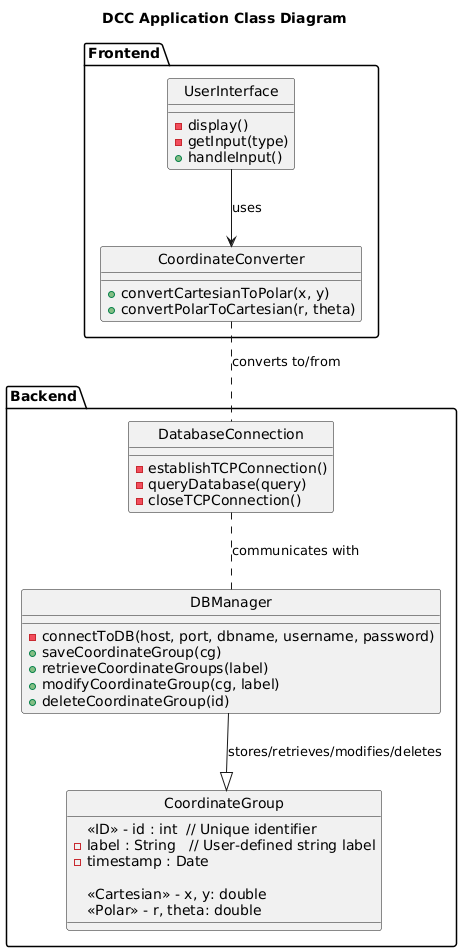

The diagram above was rendered by PlantUML. Its source (embedded in the PNG):
@startuml
title DCC Application Class Diagram

!define package_style rect #FFFFFF " "
skinparam componentStyle uml2
skinparam defaultFontName Arial, helvetica
skinparam sequenceMessageFontName Arial,helvetica
hide circle

package Frontend {
    class UserInterface {
        - display()
        - getInput(type)
        + handleInput()
    }

    class CoordinateConverter {
        + convertCartesianToPolar(x, y)
        + convertPolarToCartesian(r, theta)
    }
}

package Backend {
    class DatabaseConnection {
        - establishTCPConnection()
        - queryDatabase(query)
        - closeTCPConnection()
    }

    class DBManager {
        - connectToDB(host, port, dbname, username, password)
        + saveCoordinateGroup(cg)
        + retrieveCoordinateGroups(label)
        + modifyCoordinateGroup(cg, label)
        + deleteCoordinateGroup(id)
    }

    class CoordinateGroup {
        <<ID>> - id : int  // Unique identifier
        - label : String   // User-defined string label
        - timestamp : Date

        <<Cartesian>> - x, y: double
        <<Polar>> - r, theta: double
    }
}


UserInterface --> CoordinateConverter : uses
CoordinateConverter .. DatabaseConnection : converts to/from
DatabaseConnection .. DBManager : communicates with
DBManager --|> CoordinateGroup : stores/retrieves/modifies/deletes

@enduml